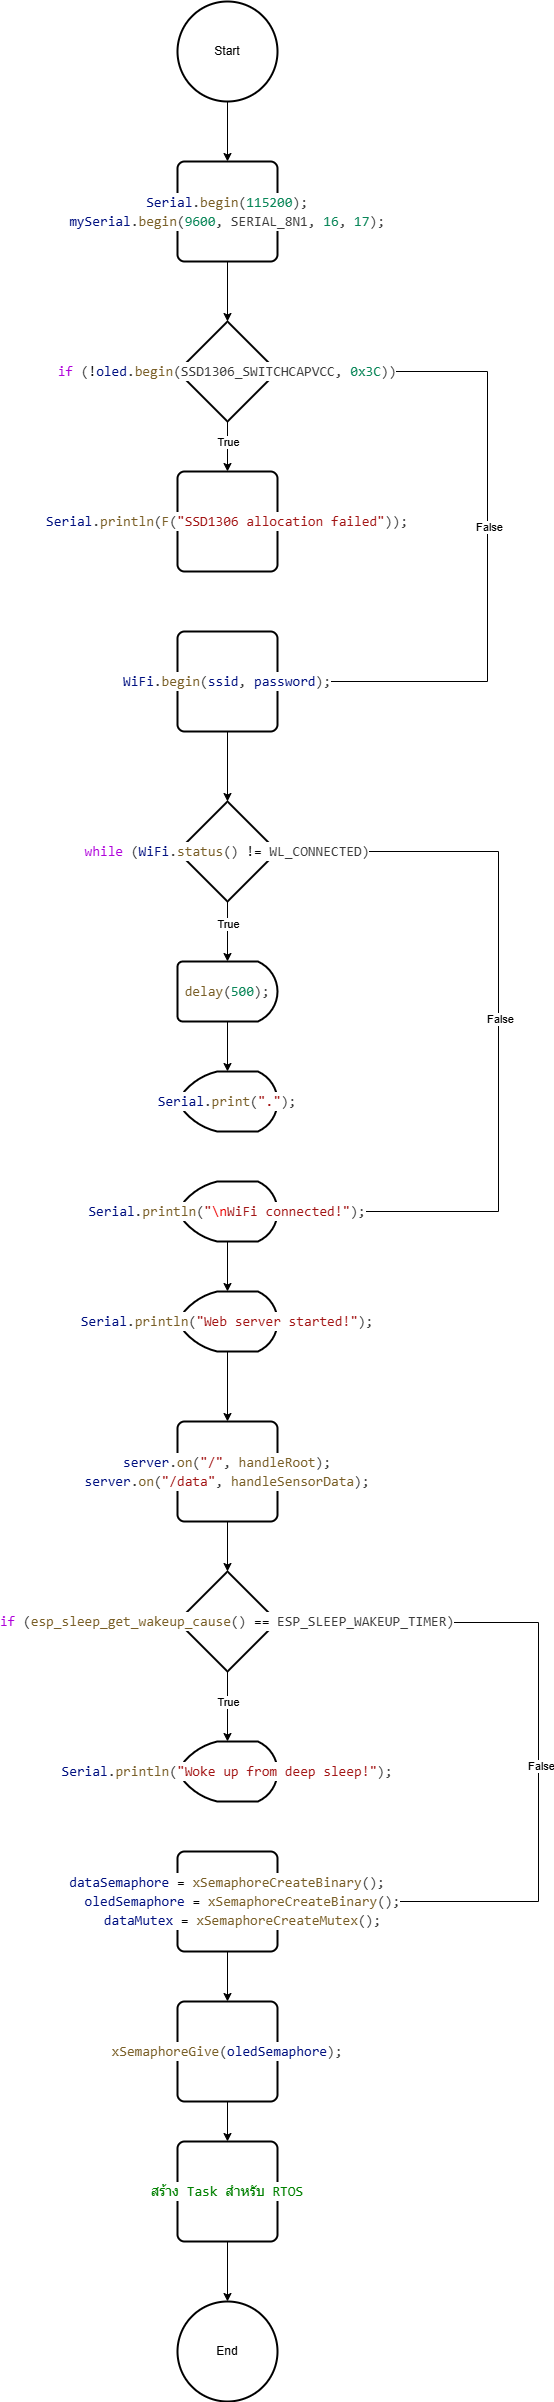

The diagram above was exported from draw.io. Its source (the exported page's mxGraphModel, read from the mxfile embedded in the PNG):
<mxGraphModel dx="1666" dy="781" grid="1" gridSize="10" guides="1" tooltips="1" connect="1" arrows="1" fold="1" page="1" pageScale="1" pageWidth="850" pageHeight="1100" math="0" shadow="0">
  <root>
    <mxCell id="0" />
    <mxCell id="1" parent="0" />
    <mxCell id="MqoUl09WUIrXyDyaW7bN-3" value="" style="edgeStyle=orthogonalEdgeStyle;rounded=0;orthogonalLoop=1;jettySize=auto;html=1;" edge="1" parent="1" source="MqoUl09WUIrXyDyaW7bN-1" target="MqoUl09WUIrXyDyaW7bN-2">
      <mxGeometry relative="1" as="geometry" />
    </mxCell>
    <mxCell id="MqoUl09WUIrXyDyaW7bN-1" value="Start" style="strokeWidth=2;html=1;shape=mxgraph.flowchart.start_2;whiteSpace=wrap;" vertex="1" parent="1">
      <mxGeometry x="350" y="40" width="100" height="100" as="geometry" />
    </mxCell>
    <mxCell id="MqoUl09WUIrXyDyaW7bN-5" value="" style="edgeStyle=orthogonalEdgeStyle;rounded=0;orthogonalLoop=1;jettySize=auto;html=1;" edge="1" parent="1" source="MqoUl09WUIrXyDyaW7bN-2" target="MqoUl09WUIrXyDyaW7bN-4">
      <mxGeometry relative="1" as="geometry" />
    </mxCell>
    <mxCell id="MqoUl09WUIrXyDyaW7bN-2" value="&lt;div style=&quot;color: rgb(59, 59, 59); background-color: rgb(255, 255, 255); font-family: Consolas, &amp;quot;Courier New&amp;quot;, monospace; font-size: 14px; line-height: 19px; white-space: pre;&quot;&gt;&lt;span style=&quot;color: rgb(0, 16, 128);&quot;&gt;Serial&lt;/span&gt;.&lt;span style=&quot;color: rgb(121, 94, 38);&quot;&gt;begin&lt;/span&gt;(&lt;span style=&quot;color: rgb(9, 134, 88);&quot;&gt;115200&lt;/span&gt;);&lt;/div&gt;&lt;div style=&quot;color: rgb(59, 59, 59); background-color: rgb(255, 255, 255); font-family: Consolas, &amp;quot;Courier New&amp;quot;, monospace; font-size: 14px; line-height: 19px; white-space: pre;&quot;&gt;&lt;div style=&quot;line-height: 19px;&quot;&gt;&lt;span style=&quot;color: #001080;&quot;&gt;mySerial&lt;/span&gt;.&lt;span style=&quot;color: #795e26;&quot;&gt;begin&lt;/span&gt;(&lt;span style=&quot;color: #098658;&quot;&gt;9600&lt;/span&gt;, SERIAL_8N1, &lt;span style=&quot;color: #098658;&quot;&gt;16&lt;/span&gt;, &lt;span style=&quot;color: #098658;&quot;&gt;17&lt;/span&gt;);&lt;/div&gt;&lt;/div&gt;" style="rounded=1;whiteSpace=wrap;html=1;absoluteArcSize=1;arcSize=14;strokeWidth=2;" vertex="1" parent="1">
      <mxGeometry x="350" y="200" width="100" height="100" as="geometry" />
    </mxCell>
    <mxCell id="MqoUl09WUIrXyDyaW7bN-7" value="" style="edgeStyle=orthogonalEdgeStyle;rounded=0;orthogonalLoop=1;jettySize=auto;html=1;" edge="1" parent="1" source="MqoUl09WUIrXyDyaW7bN-4" target="MqoUl09WUIrXyDyaW7bN-6">
      <mxGeometry relative="1" as="geometry" />
    </mxCell>
    <mxCell id="MqoUl09WUIrXyDyaW7bN-8" value="True" style="edgeLabel;html=1;align=center;verticalAlign=middle;resizable=0;points=[];" vertex="1" connectable="0" parent="MqoUl09WUIrXyDyaW7bN-7">
      <mxGeometry x="-0.2" y="4" relative="1" as="geometry">
        <mxPoint x="-4" as="offset" />
      </mxGeometry>
    </mxCell>
    <mxCell id="MqoUl09WUIrXyDyaW7bN-10" style="edgeStyle=orthogonalEdgeStyle;rounded=0;orthogonalLoop=1;jettySize=auto;html=1;exitX=1;exitY=0.5;exitDx=0;exitDy=0;exitPerimeter=0;entryX=1;entryY=0.5;entryDx=0;entryDy=0;" edge="1" parent="1" source="MqoUl09WUIrXyDyaW7bN-4" target="MqoUl09WUIrXyDyaW7bN-9">
      <mxGeometry relative="1" as="geometry">
        <mxPoint x="630" y="720" as="targetPoint" />
        <Array as="points">
          <mxPoint x="660" y="410" />
          <mxPoint x="660" y="720" />
        </Array>
      </mxGeometry>
    </mxCell>
    <mxCell id="MqoUl09WUIrXyDyaW7bN-11" value="False" style="edgeLabel;html=1;align=center;verticalAlign=middle;resizable=0;points=[];" vertex="1" connectable="0" parent="MqoUl09WUIrXyDyaW7bN-10">
      <mxGeometry y="1" relative="1" as="geometry">
        <mxPoint as="offset" />
      </mxGeometry>
    </mxCell>
    <mxCell id="MqoUl09WUIrXyDyaW7bN-4" value="&lt;div style=&quot;color: rgb(59, 59, 59); background-color: rgb(255, 255, 255); font-family: Consolas, &amp;quot;Courier New&amp;quot;, monospace; font-size: 14px; line-height: 19px; white-space: pre;&quot;&gt;&lt;span style=&quot;color: #af00db;&quot;&gt;if&lt;/span&gt; (&lt;span style=&quot;color: #000000;&quot;&gt;!&lt;/span&gt;&lt;span style=&quot;color: #001080;&quot;&gt;oled&lt;/span&gt;.&lt;span style=&quot;color: #795e26;&quot;&gt;begin&lt;/span&gt;(SSD1306_SWITCHCAPVCC, &lt;span style=&quot;color: #098658;&quot;&gt;0x3C&lt;/span&gt;))&lt;/div&gt;" style="strokeWidth=2;html=1;shape=mxgraph.flowchart.decision;whiteSpace=wrap;" vertex="1" parent="1">
      <mxGeometry x="350" y="360" width="100" height="100" as="geometry" />
    </mxCell>
    <mxCell id="MqoUl09WUIrXyDyaW7bN-6" value="&lt;div style=&quot;color: rgb(59, 59, 59); background-color: rgb(255, 255, 255); font-family: Consolas, &amp;quot;Courier New&amp;quot;, monospace; font-size: 14px; line-height: 19px; white-space: pre;&quot;&gt;&lt;span style=&quot;color: #001080;&quot;&gt;Serial&lt;/span&gt;.&lt;span style=&quot;color: #795e26;&quot;&gt;println&lt;/span&gt;(&lt;span style=&quot;color: #795e26;&quot;&gt;F&lt;/span&gt;(&lt;span style=&quot;color: #a31515;&quot;&gt;&quot;SSD1306 allocation failed&quot;&lt;/span&gt;));&lt;/div&gt;" style="rounded=1;whiteSpace=wrap;html=1;absoluteArcSize=1;arcSize=14;strokeWidth=2;" vertex="1" parent="1">
      <mxGeometry x="350" y="510" width="100" height="100" as="geometry" />
    </mxCell>
    <mxCell id="MqoUl09WUIrXyDyaW7bN-13" value="" style="edgeStyle=orthogonalEdgeStyle;rounded=0;orthogonalLoop=1;jettySize=auto;html=1;" edge="1" parent="1" source="MqoUl09WUIrXyDyaW7bN-9" target="MqoUl09WUIrXyDyaW7bN-12">
      <mxGeometry relative="1" as="geometry" />
    </mxCell>
    <mxCell id="MqoUl09WUIrXyDyaW7bN-9" value="&lt;div style=&quot;color: rgb(59, 59, 59); background-color: rgb(255, 255, 255); font-family: Consolas, &amp;quot;Courier New&amp;quot;, monospace; font-size: 14px; line-height: 19px; white-space: pre;&quot;&gt;&lt;span style=&quot;color: #001080;&quot;&gt;WiFi&lt;/span&gt;.&lt;span style=&quot;color: #795e26;&quot;&gt;begin&lt;/span&gt;(&lt;span style=&quot;color: #001080;&quot;&gt;ssid&lt;/span&gt;, &lt;span style=&quot;color: #001080;&quot;&gt;password&lt;/span&gt;);&lt;/div&gt;" style="rounded=1;whiteSpace=wrap;html=1;absoluteArcSize=1;arcSize=14;strokeWidth=2;" vertex="1" parent="1">
      <mxGeometry x="350" y="670" width="100" height="100" as="geometry" />
    </mxCell>
    <mxCell id="MqoUl09WUIrXyDyaW7bN-15" value="" style="edgeStyle=orthogonalEdgeStyle;rounded=0;orthogonalLoop=1;jettySize=auto;html=1;" edge="1" parent="1" source="MqoUl09WUIrXyDyaW7bN-12" target="MqoUl09WUIrXyDyaW7bN-14">
      <mxGeometry relative="1" as="geometry" />
    </mxCell>
    <mxCell id="MqoUl09WUIrXyDyaW7bN-18" value="True" style="edgeLabel;html=1;align=center;verticalAlign=middle;resizable=0;points=[];" vertex="1" connectable="0" parent="MqoUl09WUIrXyDyaW7bN-15">
      <mxGeometry x="-0.28" relative="1" as="geometry">
        <mxPoint as="offset" />
      </mxGeometry>
    </mxCell>
    <mxCell id="MqoUl09WUIrXyDyaW7bN-21" style="edgeStyle=orthogonalEdgeStyle;rounded=0;orthogonalLoop=1;jettySize=auto;html=1;exitX=1;exitY=0.5;exitDx=0;exitDy=0;exitPerimeter=0;entryX=1;entryY=0.5;entryDx=0;entryDy=0;entryPerimeter=0;" edge="1" parent="1" source="MqoUl09WUIrXyDyaW7bN-12" target="MqoUl09WUIrXyDyaW7bN-20">
      <mxGeometry relative="1" as="geometry">
        <mxPoint x="670" y="1250" as="targetPoint" />
        <Array as="points">
          <mxPoint x="671" y="890" />
          <mxPoint x="671" y="1250" />
        </Array>
      </mxGeometry>
    </mxCell>
    <mxCell id="MqoUl09WUIrXyDyaW7bN-22" value="False" style="edgeLabel;html=1;align=center;verticalAlign=middle;resizable=0;points=[];" vertex="1" connectable="0" parent="MqoUl09WUIrXyDyaW7bN-21">
      <mxGeometry x="-0.0324" y="1" relative="1" as="geometry">
        <mxPoint as="offset" />
      </mxGeometry>
    </mxCell>
    <mxCell id="MqoUl09WUIrXyDyaW7bN-12" value="&lt;div style=&quot;color: rgb(59, 59, 59); background-color: rgb(255, 255, 255); font-family: Consolas, &amp;quot;Courier New&amp;quot;, monospace; font-size: 14px; line-height: 19px; white-space: pre;&quot;&gt;&lt;span style=&quot;color: #af00db;&quot;&gt;while&lt;/span&gt; (&lt;span style=&quot;color: #001080;&quot;&gt;WiFi&lt;/span&gt;.&lt;span style=&quot;color: #795e26;&quot;&gt;status&lt;/span&gt;() &lt;span style=&quot;color: #000000;&quot;&gt;!=&lt;/span&gt; WL_CONNECTED)&lt;/div&gt;" style="strokeWidth=2;html=1;shape=mxgraph.flowchart.decision;whiteSpace=wrap;" vertex="1" parent="1">
      <mxGeometry x="350" y="840" width="100" height="100" as="geometry" />
    </mxCell>
    <mxCell id="MqoUl09WUIrXyDyaW7bN-17" value="" style="edgeStyle=orthogonalEdgeStyle;rounded=0;orthogonalLoop=1;jettySize=auto;html=1;" edge="1" parent="1" source="MqoUl09WUIrXyDyaW7bN-14" target="MqoUl09WUIrXyDyaW7bN-16">
      <mxGeometry relative="1" as="geometry" />
    </mxCell>
    <mxCell id="MqoUl09WUIrXyDyaW7bN-14" value="&lt;div style=&quot;color: rgb(59, 59, 59); background-color: rgb(255, 255, 255); font-family: Consolas, &amp;quot;Courier New&amp;quot;, monospace; font-size: 14px; line-height: 19px; white-space: pre;&quot;&gt;&lt;span style=&quot;color: #795e26;&quot;&gt;delay&lt;/span&gt;(&lt;span style=&quot;color: #098658;&quot;&gt;500&lt;/span&gt;);&lt;/div&gt;" style="strokeWidth=2;html=1;shape=mxgraph.flowchart.delay;whiteSpace=wrap;" vertex="1" parent="1">
      <mxGeometry x="350" y="1000" width="100" height="60" as="geometry" />
    </mxCell>
    <mxCell id="MqoUl09WUIrXyDyaW7bN-16" value="&lt;div style=&quot;color: rgb(59, 59, 59); background-color: rgb(255, 255, 255); font-family: Consolas, &amp;quot;Courier New&amp;quot;, monospace; font-size: 14px; line-height: 19px; white-space: pre;&quot;&gt;&lt;span style=&quot;color: #001080;&quot;&gt;Serial&lt;/span&gt;.&lt;span style=&quot;color: #795e26;&quot;&gt;print&lt;/span&gt;(&lt;span style=&quot;color: #a31515;&quot;&gt;&quot;.&quot;&lt;/span&gt;);&lt;/div&gt;" style="strokeWidth=2;html=1;shape=mxgraph.flowchart.display;whiteSpace=wrap;" vertex="1" parent="1">
      <mxGeometry x="350" y="1110" width="100" height="60" as="geometry" />
    </mxCell>
    <mxCell id="MqoUl09WUIrXyDyaW7bN-25" value="" style="edgeStyle=orthogonalEdgeStyle;rounded=0;orthogonalLoop=1;jettySize=auto;html=1;" edge="1" parent="1" source="MqoUl09WUIrXyDyaW7bN-19" target="MqoUl09WUIrXyDyaW7bN-24">
      <mxGeometry relative="1" as="geometry" />
    </mxCell>
    <mxCell id="MqoUl09WUIrXyDyaW7bN-19" value="&lt;div style=&quot;color: rgb(59, 59, 59); background-color: rgb(255, 255, 255); font-family: Consolas, &amp;quot;Courier New&amp;quot;, monospace; font-size: 14px; line-height: 19px; white-space: pre;&quot;&gt;&lt;span style=&quot;color: #001080;&quot;&gt;Serial&lt;/span&gt;.&lt;span style=&quot;color: #795e26;&quot;&gt;println&lt;/span&gt;(&lt;span style=&quot;color: #a31515;&quot;&gt;&quot;Web server started!&quot;&lt;/span&gt;);&lt;/div&gt;" style="strokeWidth=2;html=1;shape=mxgraph.flowchart.display;whiteSpace=wrap;" vertex="1" parent="1">
      <mxGeometry x="350" y="1330" width="100" height="60" as="geometry" />
    </mxCell>
    <mxCell id="MqoUl09WUIrXyDyaW7bN-23" value="" style="edgeStyle=orthogonalEdgeStyle;rounded=0;orthogonalLoop=1;jettySize=auto;html=1;" edge="1" parent="1" source="MqoUl09WUIrXyDyaW7bN-20" target="MqoUl09WUIrXyDyaW7bN-19">
      <mxGeometry relative="1" as="geometry" />
    </mxCell>
    <mxCell id="MqoUl09WUIrXyDyaW7bN-20" value="&lt;div style=&quot;color: rgb(59, 59, 59); background-color: rgb(255, 255, 255); font-family: Consolas, &amp;quot;Courier New&amp;quot;, monospace; font-size: 14px; line-height: 19px; white-space: pre;&quot;&gt;&lt;span style=&quot;color: #001080;&quot;&gt;Serial&lt;/span&gt;.&lt;span style=&quot;color: #795e26;&quot;&gt;println&lt;/span&gt;(&lt;span style=&quot;color: #a31515;&quot;&gt;&quot;&lt;/span&gt;&lt;span style=&quot;color: #ee0000;&quot;&gt;\n&lt;/span&gt;&lt;span style=&quot;color: #a31515;&quot;&gt;WiFi connected!&quot;&lt;/span&gt;);&lt;/div&gt;" style="strokeWidth=2;html=1;shape=mxgraph.flowchart.display;whiteSpace=wrap;" vertex="1" parent="1">
      <mxGeometry x="350" y="1220" width="100" height="60" as="geometry" />
    </mxCell>
    <mxCell id="MqoUl09WUIrXyDyaW7bN-27" value="" style="edgeStyle=orthogonalEdgeStyle;rounded=0;orthogonalLoop=1;jettySize=auto;html=1;" edge="1" parent="1" source="MqoUl09WUIrXyDyaW7bN-24" target="MqoUl09WUIrXyDyaW7bN-26">
      <mxGeometry relative="1" as="geometry" />
    </mxCell>
    <mxCell id="MqoUl09WUIrXyDyaW7bN-24" value="&lt;div style=&quot;color: rgb(59, 59, 59); background-color: rgb(255, 255, 255); font-family: Consolas, &amp;quot;Courier New&amp;quot;, monospace; font-size: 14px; line-height: 19px; white-space: pre;&quot;&gt;&lt;span style=&quot;color: rgb(0, 16, 128);&quot;&gt;server&lt;/span&gt;.&lt;span style=&quot;color: rgb(121, 94, 38);&quot;&gt;on&lt;/span&gt;(&lt;span style=&quot;color: rgb(163, 21, 21);&quot;&gt;&quot;/&quot;&lt;/span&gt;, &lt;span style=&quot;color: rgb(121, 94, 38);&quot;&gt;handleRoot&lt;/span&gt;);&lt;/div&gt;&lt;div style=&quot;color: rgb(59, 59, 59); background-color: rgb(255, 255, 255); font-family: Consolas, &amp;quot;Courier New&amp;quot;, monospace; font-size: 14px; line-height: 19px; white-space: pre;&quot;&gt;&lt;div style=&quot;line-height: 19px;&quot;&gt;&lt;span style=&quot;color: #001080;&quot;&gt;server&lt;/span&gt;.&lt;span style=&quot;color: #795e26;&quot;&gt;on&lt;/span&gt;(&lt;span style=&quot;color: #a31515;&quot;&gt;&quot;/data&quot;&lt;/span&gt;, &lt;span style=&quot;color: #795e26;&quot;&gt;handleSensorData&lt;/span&gt;);&lt;/div&gt;&lt;/div&gt;" style="rounded=1;whiteSpace=wrap;html=1;absoluteArcSize=1;arcSize=14;strokeWidth=2;" vertex="1" parent="1">
      <mxGeometry x="350" y="1460" width="100" height="100" as="geometry" />
    </mxCell>
    <mxCell id="MqoUl09WUIrXyDyaW7bN-29" value="" style="edgeStyle=orthogonalEdgeStyle;rounded=0;orthogonalLoop=1;jettySize=auto;html=1;" edge="1" parent="1" source="MqoUl09WUIrXyDyaW7bN-26" target="MqoUl09WUIrXyDyaW7bN-28">
      <mxGeometry relative="1" as="geometry" />
    </mxCell>
    <mxCell id="MqoUl09WUIrXyDyaW7bN-30" value="True" style="edgeLabel;html=1;align=center;verticalAlign=middle;resizable=0;points=[];" vertex="1" connectable="0" parent="MqoUl09WUIrXyDyaW7bN-29">
      <mxGeometry x="0.0857" relative="1" as="geometry">
        <mxPoint y="-8" as="offset" />
      </mxGeometry>
    </mxCell>
    <mxCell id="MqoUl09WUIrXyDyaW7bN-32" style="edgeStyle=orthogonalEdgeStyle;rounded=0;orthogonalLoop=1;jettySize=auto;html=1;exitX=1;exitY=0.5;exitDx=0;exitDy=0;exitPerimeter=0;entryX=1;entryY=0.5;entryDx=0;entryDy=0;" edge="1" parent="1" target="MqoUl09WUIrXyDyaW7bN-31">
      <mxGeometry relative="1" as="geometry">
        <mxPoint x="710" y="1940" as="targetPoint" />
        <mxPoint x="460" y="1660" as="sourcePoint" />
        <Array as="points">
          <mxPoint x="460" y="1661" />
          <mxPoint x="711" y="1661" />
          <mxPoint x="711" y="1940" />
        </Array>
      </mxGeometry>
    </mxCell>
    <mxCell id="MqoUl09WUIrXyDyaW7bN-33" value="False" style="edgeLabel;html=1;align=center;verticalAlign=middle;resizable=0;points=[];" vertex="1" connectable="0" parent="MqoUl09WUIrXyDyaW7bN-32">
      <mxGeometry x="-0.0025" y="2" relative="1" as="geometry">
        <mxPoint as="offset" />
      </mxGeometry>
    </mxCell>
    <mxCell id="MqoUl09WUIrXyDyaW7bN-26" value="&lt;div style=&quot;color: rgb(59, 59, 59); background-color: rgb(255, 255, 255); font-family: Consolas, &amp;quot;Courier New&amp;quot;, monospace; font-size: 14px; line-height: 19px; white-space: pre;&quot;&gt;&lt;span style=&quot;color: #af00db;&quot;&gt;if&lt;/span&gt; (&lt;span style=&quot;color: #795e26;&quot;&gt;esp_sleep_get_wakeup_cause&lt;/span&gt;() &lt;span style=&quot;color: #000000;&quot;&gt;==&lt;/span&gt; ESP_SLEEP_WAKEUP_TIMER)&lt;/div&gt;" style="strokeWidth=2;html=1;shape=mxgraph.flowchart.decision;whiteSpace=wrap;" vertex="1" parent="1">
      <mxGeometry x="350" y="1610" width="100" height="100" as="geometry" />
    </mxCell>
    <mxCell id="MqoUl09WUIrXyDyaW7bN-28" value="&lt;div style=&quot;color: rgb(59, 59, 59); background-color: rgb(255, 255, 255); font-family: Consolas, &amp;quot;Courier New&amp;quot;, monospace; font-size: 14px; line-height: 19px; white-space: pre;&quot;&gt;&lt;span style=&quot;color: #001080;&quot;&gt;Serial&lt;/span&gt;.&lt;span style=&quot;color: #795e26;&quot;&gt;println&lt;/span&gt;(&lt;span style=&quot;color: #a31515;&quot;&gt;&quot;Woke up from deep sleep!&quot;&lt;/span&gt;);&lt;/div&gt;" style="strokeWidth=2;html=1;shape=mxgraph.flowchart.display;whiteSpace=wrap;" vertex="1" parent="1">
      <mxGeometry x="350" y="1780" width="100" height="60" as="geometry" />
    </mxCell>
    <mxCell id="MqoUl09WUIrXyDyaW7bN-35" value="" style="edgeStyle=orthogonalEdgeStyle;rounded=0;orthogonalLoop=1;jettySize=auto;html=1;" edge="1" parent="1" source="MqoUl09WUIrXyDyaW7bN-31" target="MqoUl09WUIrXyDyaW7bN-34">
      <mxGeometry relative="1" as="geometry" />
    </mxCell>
    <mxCell id="MqoUl09WUIrXyDyaW7bN-31" value="&lt;div style=&quot;color: rgb(59, 59, 59); background-color: rgb(255, 255, 255); font-family: Consolas, &amp;quot;Courier New&amp;quot;, monospace; font-size: 14px; line-height: 19px; white-space: pre;&quot;&gt;&lt;div&gt;&lt;span style=&quot;color: #001080;&quot;&gt;dataSemaphore&lt;/span&gt; &lt;span style=&quot;color: #000000;&quot;&gt;=&lt;/span&gt; &lt;span style=&quot;color: #795e26;&quot;&gt;xSemaphoreCreateBinary&lt;/span&gt;();&lt;/div&gt;&lt;div&gt;&amp;nbsp; &amp;nbsp; &lt;span style=&quot;color: #001080;&quot;&gt;oledSemaphore&lt;/span&gt; &lt;span style=&quot;color: #000000;&quot;&gt;=&lt;/span&gt; &lt;span style=&quot;color: #795e26;&quot;&gt;xSemaphoreCreateBinary&lt;/span&gt;();&lt;/div&gt;&lt;div&gt;&amp;nbsp; &amp;nbsp; &lt;span style=&quot;color: #001080;&quot;&gt;dataMutex&lt;/span&gt; &lt;span style=&quot;color: #000000;&quot;&gt;=&lt;/span&gt; &lt;span style=&quot;color: #795e26;&quot;&gt;xSemaphoreCreateMutex&lt;/span&gt;();&lt;/div&gt;&lt;/div&gt;" style="rounded=1;whiteSpace=wrap;html=1;absoluteArcSize=1;arcSize=14;strokeWidth=2;" vertex="1" parent="1">
      <mxGeometry x="350" y="1890" width="100" height="100" as="geometry" />
    </mxCell>
    <mxCell id="MqoUl09WUIrXyDyaW7bN-38" value="" style="edgeStyle=orthogonalEdgeStyle;rounded=0;orthogonalLoop=1;jettySize=auto;html=1;" edge="1" parent="1" source="MqoUl09WUIrXyDyaW7bN-34" target="MqoUl09WUIrXyDyaW7bN-36">
      <mxGeometry relative="1" as="geometry" />
    </mxCell>
    <mxCell id="MqoUl09WUIrXyDyaW7bN-34" value="&lt;div style=&quot;color: rgb(59, 59, 59); background-color: rgb(255, 255, 255); font-family: Consolas, &amp;quot;Courier New&amp;quot;, monospace; font-size: 14px; line-height: 19px; white-space: pre;&quot;&gt;&lt;span style=&quot;color: #795e26;&quot;&gt;xSemaphoreGive&lt;/span&gt;(&lt;span style=&quot;color: #001080;&quot;&gt;oledSemaphore&lt;/span&gt;);&lt;/div&gt;" style="rounded=1;whiteSpace=wrap;html=1;absoluteArcSize=1;arcSize=14;strokeWidth=2;" vertex="1" parent="1">
      <mxGeometry x="350" y="2040" width="100" height="100" as="geometry" />
    </mxCell>
    <mxCell id="MqoUl09WUIrXyDyaW7bN-39" value="" style="edgeStyle=orthogonalEdgeStyle;rounded=0;orthogonalLoop=1;jettySize=auto;html=1;" edge="1" parent="1" source="MqoUl09WUIrXyDyaW7bN-36" target="MqoUl09WUIrXyDyaW7bN-37">
      <mxGeometry relative="1" as="geometry" />
    </mxCell>
    <mxCell id="MqoUl09WUIrXyDyaW7bN-36" value="&lt;div style=&quot;color: rgb(59, 59, 59); background-color: rgb(255, 255, 255); font-family: Consolas, &amp;quot;Courier New&amp;quot;, monospace; font-size: 14px; line-height: 19px; white-space: pre;&quot;&gt;&lt;span style=&quot;color: #008000;&quot;&gt;สร้าง Task สำหรับ RTOS&lt;/span&gt;&lt;/div&gt;" style="rounded=1;whiteSpace=wrap;html=1;absoluteArcSize=1;arcSize=14;strokeWidth=2;" vertex="1" parent="1">
      <mxGeometry x="350" y="2180" width="100" height="100" as="geometry" />
    </mxCell>
    <mxCell id="MqoUl09WUIrXyDyaW7bN-37" value="End" style="strokeWidth=2;html=1;shape=mxgraph.flowchart.start_2;whiteSpace=wrap;" vertex="1" parent="1">
      <mxGeometry x="350" y="2340" width="100" height="100" as="geometry" />
    </mxCell>
  </root>
</mxGraphModel>